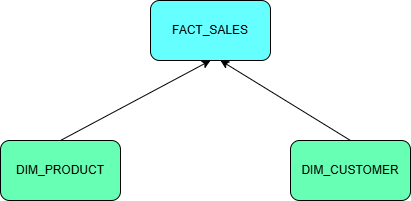

The diagram above was exported from draw.io. Its source (the exported page's mxGraphModel, read from the mxfile embedded in the PNG):
<mxGraphModel dx="778" dy="506" grid="1" gridSize="10" guides="1" tooltips="1" connect="1" arrows="1" fold="1" page="1" pageScale="1" pageWidth="850" pageHeight="1100" math="0" shadow="0">
  <root>
    <mxCell id="0" />
    <mxCell id="1" parent="0" />
    <mxCell id="7FnWUeUFquHp0s0GtVzB-1" parent="1" style="rounded=1;whiteSpace=wrap;html=1;fillColor=#66FFFF;" value="FACT_SALES" vertex="1">
      <mxGeometry height="60" width="120" x="340" y="120" as="geometry" />
    </mxCell>
    <mxCell id="7FnWUeUFquHp0s0GtVzB-2" parent="1" style="rounded=1;whiteSpace=wrap;html=1;fillColor=#66FFB3;" value="DIM_PRODUCT" vertex="1">
      <mxGeometry height="60" width="120" x="190" y="260" as="geometry" />
    </mxCell>
    <mxCell id="7FnWUeUFquHp0s0GtVzB-3" parent="1" style="rounded=1;whiteSpace=wrap;html=1;fillColor=#66FFB3;" value="DIM_CUSTOMER" vertex="1">
      <mxGeometry height="60" width="120" x="480" y="260" as="geometry" />
    </mxCell>
    <mxCell id="7FnWUeUFquHp0s0GtVzB-4" edge="1" parent="1" source="7FnWUeUFquHp0s0GtVzB-2" style="endArrow=classic;html=1;rounded=0;entryX=0.5;entryY=1;entryDx=0;entryDy=0;exitX=0.5;exitY=0;exitDx=0;exitDy=0;" target="7FnWUeUFquHp0s0GtVzB-1" value="">
      <mxGeometry height="50" relative="1" width="50" as="geometry">
        <mxPoint x="220" y="260" as="sourcePoint" />
        <mxPoint x="270" y="210" as="targetPoint" />
      </mxGeometry>
    </mxCell>
    <mxCell id="7FnWUeUFquHp0s0GtVzB-5" edge="1" parent="1" source="7FnWUeUFquHp0s0GtVzB-3" style="endArrow=classic;html=1;rounded=0;exitX=0.5;exitY=0;exitDx=0;exitDy=0;" value="">
      <mxGeometry height="50" relative="1" width="50" as="geometry">
        <mxPoint x="560" y="260" as="sourcePoint" />
        <mxPoint x="410" y="180" as="targetPoint" />
      </mxGeometry>
    </mxCell>
  </root>
</mxGraphModel>